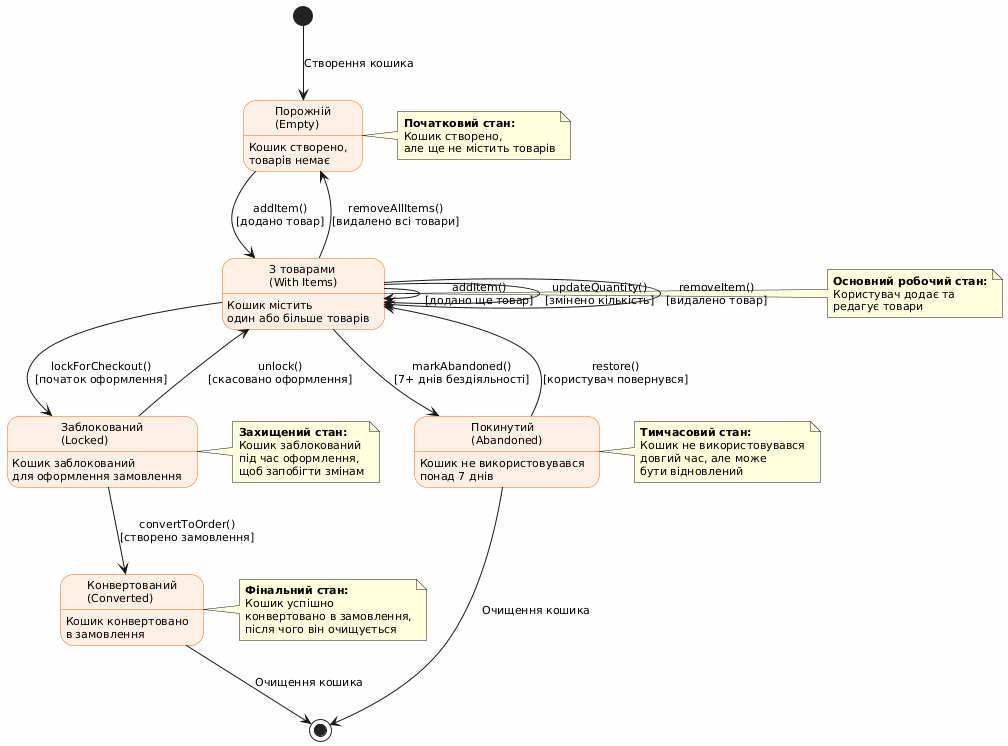

The diagram above was rendered by PlantUML. Its source (embedded in the PNG):
@startuml
' Global settings
skinparam backgroundColor #FEFEFE
skinparam defaultFontSize 11
skinparam defaultFontName Arial

' STATECHART_THEME styling
skinparam state {
    BackgroundColor #FFF0E6
    BorderColor #FF6600
}

[*] --> BasketEmpty : Створення кошика

state BasketEmpty as "Порожній\n(Empty)" : Кошик створено,\nтоварів немає

state BasketWithItems as "З товарами\n(With Items)" : Кошик містить\nодин або більше товарів

state BasketLocked as "Заблокований\n(Locked)" : Кошик заблокований\nдля оформлення замовлення

state BasketConverted as "Конвертований\n(Converted)" : Кошик конвертовано\nв замовлення

state BasketAbandoned as "Покинутий\n(Abandoned)" : Кошик не використовувався\nпонад 7 днів

BasketEmpty --> BasketWithItems : addItem()\n[додано товар]

BasketWithItems --> BasketEmpty : removeAllItems()\n[видалено всі товари]

BasketWithItems --> BasketWithItems : addItem()\n[додано ще товар]

BasketWithItems --> BasketWithItems : updateQuantity()\n[змінено кількість]

BasketWithItems --> BasketWithItems : removeItem()\n[видалено товар]

BasketWithItems --> BasketLocked : lockForCheckout()\n[початок оформлення]

BasketLocked --> BasketWithItems : unlock()\n[скасовано оформлення]

BasketLocked --> BasketConverted : convertToOrder()\n[створено замовлення]

BasketWithItems --> BasketAbandoned : markAbandoned()\n[7+ днів бездіяльності]

BasketAbandoned --> BasketWithItems : restore()\n[користувач повернувся]

BasketConverted --> [*] : Очищення кошика

BasketAbandoned --> [*] : Очищення кошика

note right of BasketEmpty
    **Початковий стан:**
    Кошик створено,
    але ще не містить товарів
end note

note right of BasketWithItems
    **Основний робочий стан:**
    Користувач додає та
    редагує товари
end note

note right of BasketLocked
    **Захищений стан:**
    Кошик заблокований
    під час оформлення,
    щоб запобігти змінам
end note

note right of BasketConverted
    **Фінальний стан:**
    Кошик успішно
    конвертовано в замовлення,
    після чого він очищується
end note

note right of BasketAbandoned
    **Тимчасовий стан:**
    Кошик не використовувався
    довгий час, але може
    бути відновлений
end note
@enduml